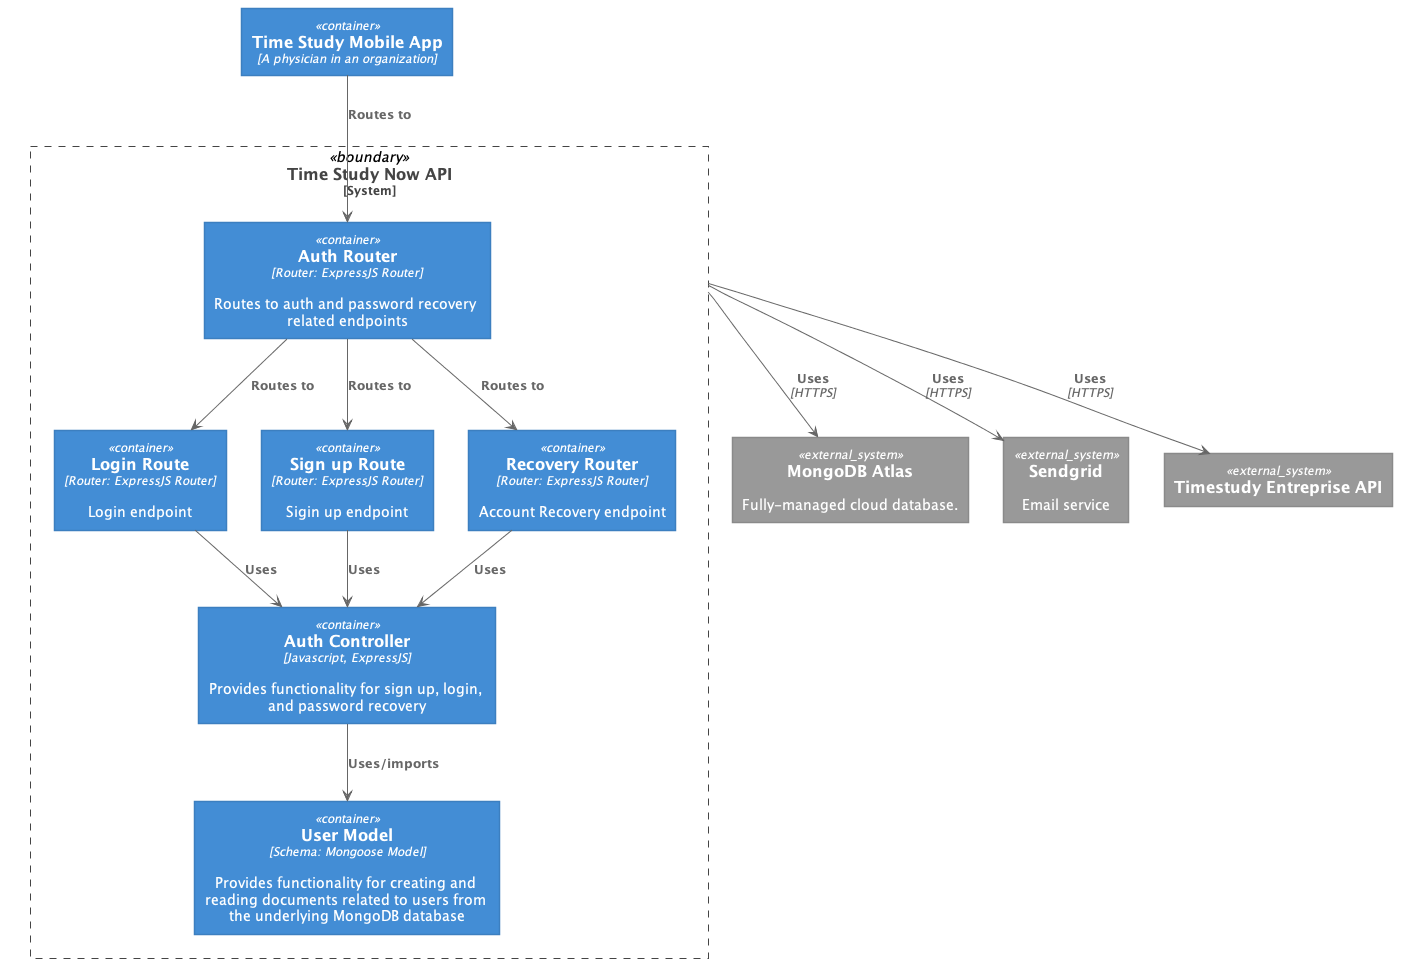

The diagram above was rendered by PlantUML. Its source (embedded in the PNG):
@startuml "TSNow_BE_Comp_auth"





skinparam defaultTextAlignment center

skinparam wrapWidth 200
skinparam maxMessageSize 150

skinparam rectangle {
    StereotypeFontSize 12
    shadowing false
}

skinparam database {
    StereotypeFontSize 12
    shadowing false
}

skinparam Arrow {
    Color #666666
    FontColor #666666
    FontSize 12
}

skinparam rectangle<<boundary>> {
    Shadowing false
    StereotypeFontSize 0
    FontColor #444444
    BorderColor #444444
    BorderStyle dashed
}






















skinparam rectangle<<person>> {
    StereotypeFontColor #FFFFFF
    FontColor #FFFFFF
    BackgroundColor #08427B
    BorderColor #073B6F
}

skinparam rectangle<<external_person>> {
    StereotypeFontColor #FFFFFF
    FontColor #FFFFFF
    BackgroundColor #686868
    BorderColor #8A8A8A
}

skinparam rectangle<<system>> {
    StereotypeFontColor #FFFFFF
    FontColor #FFFFFF
    BackgroundColor #1168BD
    BorderColor #3C7FC0
}

skinparam rectangle<<external_system>> {
    StereotypeFontColor #FFFFFF
    FontColor #FFFFFF
    BackgroundColor #999999
    BorderColor #8A8A8A
}

skinparam database<<system>> {
    StereotypeFontColor #FFFFFF
    FontColor #FFFFFF
    BackgroundColor #1168BD
    BorderColor #3C7FC0
}

skinparam database<<external_system>> {
    StereotypeFontColor #FFFFFF
    FontColor #FFFFFF
    BackgroundColor #999999
    BorderColor #8A8A8A
}
















skinparam rectangle<<container>> {
    StereotypeFontColor #FFFFFF
    FontColor #FFFFFF
    BackgroundColor #438DD5
    BorderColor #3C7FC0
}

skinparam database<<container>> {
    StereotypeFontColor #FFFFFF
    FontColor #FFFFFF
    BackgroundColor #438DD5
    BorderColor #3C7FC0
}








skinparam wrapWidth 300
skinparam maxMessageSize 300

rectangle "==Time Study Mobile App\n//<size:12>[A physician in an organization]</size>//" <<container>> as mobile

rectangle "==Time Study Now API\n<size:12>[System]</size>" <<boundary>> as c1 {

    rectangle "==Auth Router\n//<size:12>[Router: ExpressJS Router]</size>//\n\n Routes to auth and password recovery related endpoints" <<container>> as authRouter
    rectangle "==Login Route\n//<size:12>[Router: ExpressJS Router]</size>//\n\n Login endpoint" <<container>> as loginRoute
    rectangle "==Sign up Route\n//<size:12>[Router: ExpressJS Router]</size>//\n\n Sigin up endpoint" <<container>> as signupRoute
    rectangle "==Recovery Router\n//<size:12>[Router: ExpressJS Router]</size>//\n\n Account Recovery endpoint" <<container>> as recoveryRoute

    rectangle "==Auth Controller\n//<size:12>[Javascript, ExpressJS]</size>//\n\n Provides functionality for sign up, login, and password recovery" <<container>> as authController
    rectangle "==User Model\n//<size:12>[Schema: Mongoose Model]</size>//\n\n Provides functionality for creating and reading documents related to users from the underlying MongoDB database" <<container>> as userModel
}

rectangle "==MongoDB Atlas\n\n Fully-managed cloud database." <<external_system>> as DB
rectangle "==Sendgrid\n\n Email service" <<external_system>> as Sendgrid
rectangle "==Timestudy Entreprise API" <<external_system>> as TSEntreprise

mobile --> authRouter : "===Routes to"

authRouter --> loginRoute : "===Routes to"
authRouter --> signupRoute : "===Routes to"
authRouter --> recoveryRoute : "===Routes to"

loginRoute --> authController : "===Uses"
signupRoute --> authController : "===Uses"
recoveryRoute --> authController : "===Uses"
authController --> userModel : "===Uses/imports"

c1 --> DB : "===Uses\n//<size:12>[HTTPS]</size>//"
c1 --> Sendgrid : "===Uses\n//<size:12>[HTTPS]</size>//"
c1 --> TSEntreprise : "===Uses\n//<size:12>[HTTPS]</size>//"

@enduml